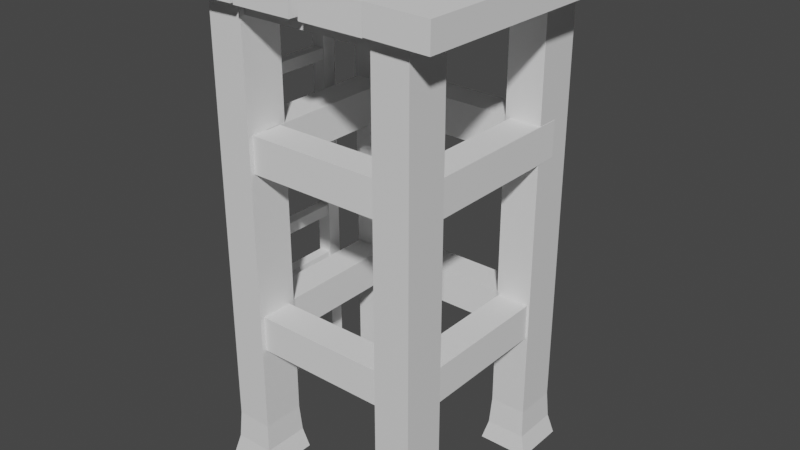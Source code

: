 # Source: Archer_Tower.blend  (saved by Blender 2.80.75; exported with 4.5.12 LTS)
import bpy
from mathutils import Matrix  # noqa: F401  (used for matrix-valued properties, if any)

bpy.ops.wm.read_factory_settings(use_empty=True)
scene = bpy.context.scene
scene.name = 'Scene'

# ---- collections
col_collection = bpy.data.collections.new('Collection'); scene.collection.children.link(col_collection)

# ---- materials (node trees are filled in below, after node groups)
mat_material = bpy.data.materials.new('Material')
mat_material.alpha_threshold = 0.0
mat_material.use_transparent_shadow = False
mat_material.line_color = (0.0, 0.0, 0.0, 1.0)
mat_material_001 = bpy.data.materials.new('Material.001')
mat_material_001.alpha_threshold = 0.0
mat_material_001.use_transparent_shadow = False
mat_material_001.line_color = (0.0, 0.0, 0.0, 1.0)
mat_material_002 = bpy.data.materials.new('Material.002')
mat_material_002.alpha_threshold = 0.0
mat_material_002.use_transparent_shadow = False
mat_material_002.line_color = (0.0, 0.0, 0.0, 1.0)
mat_material_003 = bpy.data.materials.new('Material.003')
mat_material_003.alpha_threshold = 0.0
mat_material_003.use_transparent_shadow = False
mat_material_003.line_color = (0.0, 0.0, 0.0, 1.0)

# ---- material node trees
mat_material.use_nodes = True; mat_material.node_tree.nodes.clear()
_N = mat_material.node_tree.nodes; _L = mat_material.node_tree.links
n0 = _N.new('ShaderNodeOutputMaterial'); n0.name = 'Material Output'; n0.location = (300, 300)
n1 = _N.new('ShaderNodeBsdfPrincipled'); n1.name = 'Principled BSDF'; n1.location = (10, 300)
n1.distribution = 'GGX'
n1.subsurface_method = 'BURLEY'
n1.inputs[2].default_value = 0.4
n1.inputs[3].default_value = 1.45
n1.inputs[27].default_value = (0.0, 0.0, 0.0, 1.0)
n1.inputs[28].default_value = 1.0
_L.new(n1.outputs[0], n0.inputs[0])
n0.is_active_output = True
mat_material_001.use_nodes = True; mat_material_001.node_tree.nodes.clear()
_N = mat_material_001.node_tree.nodes; _L = mat_material_001.node_tree.links
n0 = _N.new('ShaderNodeOutputMaterial'); n0.name = 'Material Output'; n0.location = (300, 300)
n1 = _N.new('ShaderNodeBsdfPrincipled'); n1.name = 'Principled BSDF'; n1.location = (10, 300)
n1.distribution = 'GGX'
n1.subsurface_method = 'BURLEY'
n1.inputs[2].default_value = 0.4
n1.inputs[3].default_value = 1.45
n1.inputs[27].default_value = (0.0, 0.0, 0.0, 1.0)
n1.inputs[28].default_value = 1.0
_L.new(n1.outputs[0], n0.inputs[0])
n0.is_active_output = True
mat_material_002.use_nodes = True; mat_material_002.node_tree.nodes.clear()
_N = mat_material_002.node_tree.nodes; _L = mat_material_002.node_tree.links
n0 = _N.new('ShaderNodeOutputMaterial'); n0.name = 'Material Output'; n0.location = (300, 300)
n1 = _N.new('ShaderNodeBsdfPrincipled'); n1.name = 'Principled BSDF'; n1.location = (10, 300)
n1.distribution = 'GGX'
n1.subsurface_method = 'BURLEY'
n1.inputs[2].default_value = 0.4
n1.inputs[3].default_value = 1.45
n1.inputs[27].default_value = (0.0, 0.0, 0.0, 1.0)
n1.inputs[28].default_value = 1.0
_L.new(n1.outputs[0], n0.inputs[0])
n0.is_active_output = True
mat_material_003.use_nodes = True; mat_material_003.node_tree.nodes.clear()
_N = mat_material_003.node_tree.nodes; _L = mat_material_003.node_tree.links
n0 = _N.new('ShaderNodeOutputMaterial'); n0.name = 'Material Output'; n0.location = (300, 300)
n1 = _N.new('ShaderNodeBsdfPrincipled'); n1.name = 'Principled BSDF'; n1.location = (10, 300)
n1.distribution = 'GGX'
n1.subsurface_method = 'BURLEY'
n1.inputs[2].default_value = 0.4
n1.inputs[3].default_value = 1.45
n1.inputs[27].default_value = (0.0, 0.0, 0.0, 1.0)
n1.inputs[28].default_value = 1.0
_L.new(n1.outputs[0], n0.inputs[0])
n0.is_active_output = True

# ---- world
world_world = bpy.data.worlds.new('World'); scene.world = world_world
world_world.use_nodes = True; world_world.node_tree.nodes.clear()
_N = world_world.node_tree.nodes; _L = world_world.node_tree.links
n0 = _N.new('ShaderNodeOutputWorld'); n0.name = 'World Output'; n0.location = (300, 300)
n1 = _N.new('ShaderNodeBackground'); n1.name = 'Background'; n1.location = (10, 300)
n1.inputs[0].default_value = (0.05088, 0.05088, 0.05088, 1.0)
_L.new(n1.outputs[0], n0.inputs[0])
n0.is_active_output = True
world_world.color = (0.05088, 0.05088, 0.05088)
world_world.use_sun_shadow = False
world_world.sun_shadow_jitter_overblur = 0.0

# ---- meshes
me_cube = bpy.data.meshes.new('Cube')
me_cube.from_pydata([(0.3703, 5.143, 1.0), (0.7691, 5.379, -0.8836), (0.3703, 3.143, 1.0), (0.7691, 2.906, -0.8836), (-1.63, 5.143, 1.0), (-2.029, 5.379, -0.8836), (-1.63, 3.143, 1.0), (-2.029, 2.906, -0.8836), (0.3703, 5.143, 0.1046), (0.3703, 5.143, -0.2954), (0.3703, 5.143, -0.6954), (0.4589, 5.231, -0.804), (-1.718, 3.054, -0.804), (-1.63, 3.143, -0.6954), (-1.63, 3.143, -0.2954), (-1.63, 3.143, 0.1046), (0.3703, 3.143, 0.1046), (0.3703, 3.143, -0.2954), (0.3703, 3.143, -0.6954), (0.4589, 3.054, -0.804), (-1.63, 5.143, 0.1046), (-1.63, 5.143, -0.2954), (-1.63, 5.143, -0.6954), (-1.718, 5.231, -0.804)], [], [(0, 4, 6, 2), (16, 2, 6, 15), (15, 6, 4, 20), (5, 1, 3, 7), (8, 0, 2, 16), (20, 4, 0, 8), (5, 23, 11, 1), (23, 22, 10, 11), (22, 21, 9, 10), (21, 20, 8, 9), (1, 11, 19, 3), (11, 10, 18, 19), (10, 9, 17, 18), (9, 8, 16, 17), (7, 12, 23, 5), (12, 13, 22, 23), (13, 14, 21, 22), (14, 15, 20, 21), (3, 19, 12, 7), (19, 18, 13, 12), (18, 17, 14, 13), (17, 16, 15, 14)])
_uv = me_cube.uv_layers.new(name='UVMap')
_uv.uv.foreach_set('vector', [0.375, 0.0, 0.625, 0.0, 0.625, 0.25, 0.375, 0.25, 0.5131, 0.25, 0.625, 0.25, 0.625, 0.5, 0.5131, 0.5, 0.5131, 0.5, 0.625, 0.5, 0.625, 0.75, 0.5131, 0.75, 0.3896, 0.75, 0.6396, 0.75, 0.6064, 0.9814, 0.3936, 0.9814, 0.2631, 0.5, 0.375, 0.5, 0.375, 0.75, 0.2631, 0.75, 0.7631, 0.5, 0.875, 0.5, 0.875, 0.75, 0.7631, 0.75, 0.6396, 0.5, 0.6495, 0.5, 0.6495, 0.75, 0.6396, 0.75, 0.6495, 0.5, 0.6631, 0.5, 0.6631, 0.75, 0.6495, 0.75, 0.6631, 0.5, 0.7131, 0.5, 0.7131, 0.75, 0.6631, 0.75, 0.7131, 0.5, 0.7631, 0.5, 0.7631, 0.75, 0.7131, 0.75, 0.1396, 0.5, 0.1495, 0.5, 0.1495, 0.75, 0.1396, 0.75, 0.1495, 0.5, 0.1631, 0.5, 0.1631, 0.75, 0.1495, 0.75, 0.1631, 0.5, 0.2131, 0.5, 0.2131, 0.75, 0.1631, 0.75, 0.2131, 0.5, 0.2631, 0.5, 0.2631, 0.75, 0.2131, 0.75, 0.3896, 0.5, 0.3995, 0.5, 0.3995, 0.75, 0.3896, 0.75, 0.3995, 0.5, 0.4131, 0.5, 0.4131, 0.75, 0.3995, 0.75, 0.4131, 0.5, 0.4631, 0.5, 0.4631, 0.75, 0.4131, 0.75, 0.4631, 0.5, 0.5131, 0.5, 0.5131, 0.75, 0.4631, 0.75, 0.3896, 0.25, 0.3995, 0.25, 0.3995, 0.5, 0.3896, 0.5, 0.3995, 0.25, 0.4131, 0.25, 0.4131, 0.5, 0.3995, 0.5, 0.4131, 0.25, 0.4631, 0.25, 0.4631, 0.5, 0.4131, 0.5, 0.4631, 0.25, 0.5131, 0.25, 0.5131, 0.5, 0.4631, 0.5])
me_cube.materials.append(mat_material)
me_cube.use_remesh_preserve_volume = False
me_cube.use_remesh_preserve_attributes = False
me_cube.use_mirror_vertex_groups = False
me_cube.update()
me_cube_001 = bpy.data.meshes.new('Cube.001')
me_cube_001.from_pydata([(0.3703, 5.143, 1.0), (0.7691, 5.379, -0.8836), (0.3703, 3.143, 1.0), (0.7691, 2.906, -0.8836), (-1.63, 5.143, 1.0), (-2.029, 5.379, -0.8836), (-1.63, 3.143, 1.0), (-2.029, 2.906, -0.8836), (0.3703, 5.143, 0.1046), (0.3703, 5.143, -0.2954), (0.3703, 5.143, -0.6954), (0.4589, 5.231, -0.804), (-1.718, 3.054, -0.804), (-1.63, 3.143, -0.6954), (-1.63, 3.143, -0.2954), (-1.63, 3.143, 0.1046), (0.3703, 3.143, 0.1046), (0.3703, 3.143, -0.2954), (0.3703, 3.143, -0.6954), (0.4589, 3.054, -0.804), (-1.63, 5.143, 0.1046), (-1.63, 5.143, -0.2954), (-1.63, 5.143, -0.6954), (-1.718, 5.231, -0.804)], [], [(0, 4, 6, 2), (16, 2, 6, 15), (15, 6, 4, 20), (5, 1, 3, 7), (8, 0, 2, 16), (20, 4, 0, 8), (5, 23, 11, 1), (23, 22, 10, 11), (22, 21, 9, 10), (21, 20, 8, 9), (1, 11, 19, 3), (11, 10, 18, 19), (10, 9, 17, 18), (9, 8, 16, 17), (7, 12, 23, 5), (12, 13, 22, 23), (13, 14, 21, 22), (14, 15, 20, 21), (3, 19, 12, 7), (19, 18, 13, 12), (18, 17, 14, 13), (17, 16, 15, 14)])
_uv = me_cube_001.uv_layers.new(name='UVMap')
_uv.uv.foreach_set('vector', [0.375, 0.0, 0.625, 0.0, 0.625, 0.25, 0.375, 0.25, 0.5131, 0.25, 0.625, 0.25, 0.625, 0.5, 0.5131, 0.5, 0.5131, 0.5, 0.625, 0.5, 0.625, 0.75, 0.5131, 0.75, 0.3896, 0.75, 0.6396, 0.75, 0.6064, 0.9814, 0.3936, 0.9814, 0.2631, 0.5, 0.375, 0.5, 0.375, 0.75, 0.2631, 0.75, 0.7631, 0.5, 0.875, 0.5, 0.875, 0.75, 0.7631, 0.75, 0.6396, 0.5, 0.6495, 0.5, 0.6495, 0.75, 0.6396, 0.75, 0.6495, 0.5, 0.6631, 0.5, 0.6631, 0.75, 0.6495, 0.75, 0.6631, 0.5, 0.7131, 0.5, 0.7131, 0.75, 0.6631, 0.75, 0.7131, 0.5, 0.7631, 0.5, 0.7631, 0.75, 0.7131, 0.75, 0.1396, 0.5, 0.1495, 0.5, 0.1495, 0.75, 0.1396, 0.75, 0.1495, 0.5, 0.1631, 0.5, 0.1631, 0.75, 0.1495, 0.75, 0.1631, 0.5, 0.2131, 0.5, 0.2131, 0.75, 0.1631, 0.75, 0.2131, 0.5, 0.2631, 0.5, 0.2631, 0.75, 0.2131, 0.75, 0.3896, 0.5, 0.3995, 0.5, 0.3995, 0.75, 0.3896, 0.75, 0.3995, 0.5, 0.4131, 0.5, 0.4131, 0.75, 0.3995, 0.75, 0.4131, 0.5, 0.4631, 0.5, 0.4631, 0.75, 0.4131, 0.75, 0.4631, 0.5, 0.5131, 0.5, 0.5131, 0.75, 0.4631, 0.75, 0.3896, 0.25, 0.3995, 0.25, 0.3995, 0.5, 0.3896, 0.5, 0.3995, 0.25, 0.4131, 0.25, 0.4131, 0.5, 0.3995, 0.5, 0.4131, 0.25, 0.4631, 0.25, 0.4631, 0.5, 0.4131, 0.5, 0.4631, 0.25, 0.5131, 0.25, 0.5131, 0.5, 0.4631, 0.5])
me_cube_001.materials.append(mat_material_001)
me_cube_001.use_remesh_preserve_volume = False
me_cube_001.use_remesh_preserve_attributes = False
me_cube_001.use_mirror_vertex_groups = False
me_cube_001.update()
me_cube_002 = bpy.data.meshes.new('Cube.002')
me_cube_002.from_pydata([(0.3703, 5.143, 1.0), (0.7691, 5.379, -0.8836), (0.3703, 3.143, 1.0), (0.7691, 2.906, -0.8836), (-1.63, 5.143, 1.0), (-2.029, 5.379, -0.8836), (-1.63, 3.143, 1.0), (-2.029, 2.906, -0.8836), (0.3703, 5.143, 0.1046), (0.3703, 5.143, -0.2954), (0.3703, 5.143, -0.6954), (0.4589, 5.231, -0.804), (-1.718, 3.054, -0.804), (-1.63, 3.143, -0.6954), (-1.63, 3.143, -0.2954), (-1.63, 3.143, 0.1046), (0.3703, 3.143, 0.1046), (0.3703, 3.143, -0.2954), (0.3703, 3.143, -0.6954), (0.4589, 3.054, -0.804), (-1.63, 5.143, 0.1046), (-1.63, 5.143, -0.2954), (-1.63, 5.143, -0.6954), (-1.718, 5.231, -0.804)], [], [(0, 4, 6, 2), (16, 2, 6, 15), (15, 6, 4, 20), (5, 1, 3, 7), (8, 0, 2, 16), (20, 4, 0, 8), (5, 23, 11, 1), (23, 22, 10, 11), (22, 21, 9, 10), (21, 20, 8, 9), (1, 11, 19, 3), (11, 10, 18, 19), (10, 9, 17, 18), (9, 8, 16, 17), (7, 12, 23, 5), (12, 13, 22, 23), (13, 14, 21, 22), (14, 15, 20, 21), (3, 19, 12, 7), (19, 18, 13, 12), (18, 17, 14, 13), (17, 16, 15, 14)])
_uv = me_cube_002.uv_layers.new(name='UVMap')
_uv.uv.foreach_set('vector', [0.375, 0.0, 0.625, 0.0, 0.625, 0.25, 0.375, 0.25, 0.5131, 0.25, 0.625, 0.25, 0.625, 0.5, 0.5131, 0.5, 0.5131, 0.5, 0.625, 0.5, 0.625, 0.75, 0.5131, 0.75, 0.3896, 0.75, 0.6396, 0.75, 0.6064, 0.9814, 0.3936, 0.9814, 0.2631, 0.5, 0.375, 0.5, 0.375, 0.75, 0.2631, 0.75, 0.7631, 0.5, 0.875, 0.5, 0.875, 0.75, 0.7631, 0.75, 0.6396, 0.5, 0.6495, 0.5, 0.6495, 0.75, 0.6396, 0.75, 0.6495, 0.5, 0.6631, 0.5, 0.6631, 0.75, 0.6495, 0.75, 0.6631, 0.5, 0.7131, 0.5, 0.7131, 0.75, 0.6631, 0.75, 0.7131, 0.5, 0.7631, 0.5, 0.7631, 0.75, 0.7131, 0.75, 0.1396, 0.5, 0.1495, 0.5, 0.1495, 0.75, 0.1396, 0.75, 0.1495, 0.5, 0.1631, 0.5, 0.1631, 0.75, 0.1495, 0.75, 0.1631, 0.5, 0.2131, 0.5, 0.2131, 0.75, 0.1631, 0.75, 0.2131, 0.5, 0.2631, 0.5, 0.2631, 0.75, 0.2131, 0.75, 0.3896, 0.5, 0.3995, 0.5, 0.3995, 0.75, 0.3896, 0.75, 0.3995, 0.5, 0.4131, 0.5, 0.4131, 0.75, 0.3995, 0.75, 0.4131, 0.5, 0.4631, 0.5, 0.4631, 0.75, 0.4131, 0.75, 0.4631, 0.5, 0.5131, 0.5, 0.5131, 0.75, 0.4631, 0.75, 0.3896, 0.25, 0.3995, 0.25, 0.3995, 0.5, 0.3896, 0.5, 0.3995, 0.25, 0.4131, 0.25, 0.4131, 0.5, 0.3995, 0.5, 0.4131, 0.25, 0.4631, 0.25, 0.4631, 0.5, 0.4131, 0.5, 0.4631, 0.25, 0.5131, 0.25, 0.5131, 0.5, 0.4631, 0.5])
me_cube_002.materials.append(mat_material_002)
me_cube_002.use_remesh_preserve_volume = False
me_cube_002.use_remesh_preserve_attributes = False
me_cube_002.use_mirror_vertex_groups = False
me_cube_002.update()
me_cube_003 = bpy.data.meshes.new('Cube.003')
me_cube_003.from_pydata([(0.3703, 5.143, 1.0), (0.7691, 5.379, -0.8836), (0.3703, 3.143, 1.0), (0.7691, 2.906, -0.8836), (-1.63, 5.143, 1.0), (-2.029, 5.379, -0.8836), (-1.63, 3.143, 1.0), (-2.029, 2.906, -0.8836), (0.3703, 5.143, 0.1046), (0.3703, 5.143, -0.2954), (0.3703, 5.143, -0.6954), (0.4589, 5.231, -0.804), (-1.718, 3.054, -0.804), (-1.63, 3.143, -0.6954), (-1.63, 3.143, -0.2954), (-1.63, 3.143, 0.1046), (0.3703, 3.143, 0.1046), (0.3703, 3.143, -0.2954), (0.3703, 3.143, -0.6954), (0.4589, 3.054, -0.804), (-1.63, 5.143, 0.1046), (-1.63, 5.143, -0.2954), (-1.63, 5.143, -0.6954), (-1.718, 5.231, -0.804)], [], [(0, 4, 6, 2), (16, 2, 6, 15), (15, 6, 4, 20), (5, 1, 3, 7), (8, 0, 2, 16), (20, 4, 0, 8), (5, 23, 11, 1), (23, 22, 10, 11), (22, 21, 9, 10), (21, 20, 8, 9), (1, 11, 19, 3), (11, 10, 18, 19), (10, 9, 17, 18), (9, 8, 16, 17), (7, 12, 23, 5), (12, 13, 22, 23), (13, 14, 21, 22), (14, 15, 20, 21), (3, 19, 12, 7), (19, 18, 13, 12), (18, 17, 14, 13), (17, 16, 15, 14)])
_uv = me_cube_003.uv_layers.new(name='UVMap')
_uv.uv.foreach_set('vector', [0.375, 0.0, 0.625, 0.0, 0.625, 0.25, 0.375, 0.25, 0.5131, 0.25, 0.625, 0.25, 0.625, 0.5, 0.5131, 0.5, 0.5131, 0.5, 0.625, 0.5, 0.625, 0.75, 0.5131, 0.75, 0.3896, 0.75, 0.6396, 0.75, 0.6064, 0.9814, 0.3936, 0.9814, 0.2631, 0.5, 0.375, 0.5, 0.375, 0.75, 0.2631, 0.75, 0.7631, 0.5, 0.875, 0.5, 0.875, 0.75, 0.7631, 0.75, 0.6396, 0.5, 0.6495, 0.5, 0.6495, 0.75, 0.6396, 0.75, 0.6495, 0.5, 0.6631, 0.5, 0.6631, 0.75, 0.6495, 0.75, 0.6631, 0.5, 0.7131, 0.5, 0.7131, 0.75, 0.6631, 0.75, 0.7131, 0.5, 0.7631, 0.5, 0.7631, 0.75, 0.7131, 0.75, 0.1396, 0.5, 0.1495, 0.5, 0.1495, 0.75, 0.1396, 0.75, 0.1495, 0.5, 0.1631, 0.5, 0.1631, 0.75, 0.1495, 0.75, 0.1631, 0.5, 0.2131, 0.5, 0.2131, 0.75, 0.1631, 0.75, 0.2131, 0.5, 0.2631, 0.5, 0.2631, 0.75, 0.2131, 0.75, 0.3896, 0.5, 0.3995, 0.5, 0.3995, 0.75, 0.3896, 0.75, 0.3995, 0.5, 0.4131, 0.5, 0.4131, 0.75, 0.3995, 0.75, 0.4131, 0.5, 0.4631, 0.5, 0.4631, 0.75, 0.4131, 0.75, 0.4631, 0.5, 0.5131, 0.5, 0.5131, 0.75, 0.4631, 0.75, 0.3896, 0.25, 0.3995, 0.25, 0.3995, 0.5, 0.3896, 0.5, 0.3995, 0.25, 0.4131, 0.25, 0.4131, 0.5, 0.3995, 0.5, 0.4131, 0.25, 0.4631, 0.25, 0.4631, 0.5, 0.4131, 0.5, 0.4631, 0.25, 0.5131, 0.25, 0.5131, 0.5, 0.4631, 0.5])
me_cube_003.materials.append(mat_material_003)
me_cube_003.use_remesh_preserve_volume = False
me_cube_003.use_remesh_preserve_attributes = False
me_cube_003.use_mirror_vertex_groups = False
me_cube_003.update()
me_cube_004 = bpy.data.meshes.new('Cube.004')
me_cube_004.from_pydata([(-1.0, -1.0, -1.0), (-1.0, -1.0, 1.0), (-1.0, 1.0, -1.0), (-1.0, 1.0, 1.0), (1.0, -1.0, -1.0), (1.0, -1.0, 1.0), (1.0, 1.0, -1.0), (1.0, 1.0, 1.0)], [], [(0, 1, 3, 2), (2, 3, 7, 6), (6, 7, 5, 4), (4, 5, 1, 0), (2, 6, 4, 0), (7, 3, 1, 5)])
_uv = me_cube_004.uv_layers.new(name='UVMap')
_uv.uv.foreach_set('vector', [0.375, 0.0, 0.625, 0.0, 0.625, 0.25, 0.375, 0.25, 0.375, 0.25, 0.625, 0.25, 0.625, 0.5, 0.375, 0.5, 0.375, 0.5, 0.625, 0.5, 0.625, 0.75, 0.375, 0.75, 0.375, 0.75, 0.625, 0.75, 0.625, 1.0, 0.375, 1.0, 0.125, 0.5, 0.375, 0.5, 0.375, 0.75, 0.125, 0.75, 0.625, 0.5, 0.875, 0.5, 0.875, 0.75, 0.625, 0.75])
me_cube_004.use_remesh_preserve_volume = False
me_cube_004.use_remesh_preserve_attributes = False
me_cube_004.use_mirror_vertex_groups = False
me_cube_004.update()
me_cube_005 = bpy.data.meshes.new('Cube.005')
me_cube_005.from_pydata([(-1.0, -1.0, -1.0), (-1.0, -1.0, 1.0), (-1.0, 1.0, -1.0), (-1.0, 1.0, 1.0), (1.0, -1.0, -1.0), (1.0, -1.0, 1.0), (1.0, 1.0, -1.0), (1.0, 1.0, 1.0)], [], [(0, 1, 3, 2), (2, 3, 7, 6), (6, 7, 5, 4), (4, 5, 1, 0), (2, 6, 4, 0), (7, 3, 1, 5)])
_uv = me_cube_005.uv_layers.new(name='UVMap')
_uv.uv.foreach_set('vector', [0.375, 0.0, 0.625, 0.0, 0.625, 0.25, 0.375, 0.25, 0.375, 0.25, 0.625, 0.25, 0.625, 0.5, 0.375, 0.5, 0.375, 0.5, 0.625, 0.5, 0.625, 0.75, 0.375, 0.75, 0.375, 0.75, 0.625, 0.75, 0.625, 1.0, 0.375, 1.0, 0.125, 0.5, 0.375, 0.5, 0.375, 0.75, 0.125, 0.75, 0.625, 0.5, 0.875, 0.5, 0.875, 0.75, 0.625, 0.75])
me_cube_005.use_remesh_preserve_volume = False
me_cube_005.use_remesh_preserve_attributes = False
me_cube_005.use_mirror_vertex_groups = False
me_cube_005.update()
me_cube_006 = bpy.data.meshes.new('Cube.006')
me_cube_006.from_pydata([(-1.0, -1.0, -1.0), (-1.0, -1.0, 1.0), (-1.0, 1.0, -1.0), (-1.0, 1.0, 1.0), (1.0, -1.0, -1.0), (1.0, -1.0, 1.0), (1.0, 1.0, -1.0), (1.0, 1.0, 1.0)], [], [(0, 1, 3, 2), (2, 3, 7, 6), (6, 7, 5, 4), (4, 5, 1, 0), (2, 6, 4, 0), (7, 3, 1, 5)])
_uv = me_cube_006.uv_layers.new(name='UVMap')
_uv.uv.foreach_set('vector', [0.375, 0.0, 0.625, 0.0, 0.625, 0.25, 0.375, 0.25, 0.375, 0.25, 0.625, 0.25, 0.625, 0.5, 0.375, 0.5, 0.375, 0.5, 0.625, 0.5, 0.625, 0.75, 0.375, 0.75, 0.375, 0.75, 0.625, 0.75, 0.625, 1.0, 0.375, 1.0, 0.125, 0.5, 0.375, 0.5, 0.375, 0.75, 0.125, 0.75, 0.625, 0.5, 0.875, 0.5, 0.875, 0.75, 0.625, 0.75])
me_cube_006.use_remesh_preserve_volume = False
me_cube_006.use_remesh_preserve_attributes = False
me_cube_006.use_mirror_vertex_groups = False
me_cube_006.update()
me_cube_007 = bpy.data.meshes.new('Cube.007')
me_cube_007.from_pydata([(-1.0, -1.0, -1.0), (-1.0, -1.0, 1.0), (-1.0, 1.0, -1.0), (-1.0, 1.0, 1.0), (1.0, -1.0, -1.0), (1.0, -1.0, 1.0), (1.0, 1.0, -1.0), (1.0, 1.0, 1.0)], [], [(0, 1, 3, 2), (2, 3, 7, 6), (6, 7, 5, 4), (4, 5, 1, 0), (2, 6, 4, 0), (7, 3, 1, 5)])
_uv = me_cube_007.uv_layers.new(name='UVMap')
_uv.uv.foreach_set('vector', [0.375, 0.0, 0.625, 0.0, 0.625, 0.25, 0.375, 0.25, 0.375, 0.25, 0.625, 0.25, 0.625, 0.5, 0.375, 0.5, 0.375, 0.5, 0.625, 0.5, 0.625, 0.75, 0.375, 0.75, 0.375, 0.75, 0.625, 0.75, 0.625, 1.0, 0.375, 1.0, 0.125, 0.5, 0.375, 0.5, 0.375, 0.75, 0.125, 0.75, 0.625, 0.5, 0.875, 0.5, 0.875, 0.75, 0.625, 0.75])
me_cube_007.use_remesh_preserve_volume = False
me_cube_007.use_remesh_preserve_attributes = False
me_cube_007.use_mirror_vertex_groups = False
me_cube_007.update()
me_cube_011 = bpy.data.meshes.new('Cube.011')
me_cube_011.from_pydata([(-1.0, -1.0, -1.0), (-1.0, -1.0, 1.0), (-1.0, 1.0, -1.0), (-1.0, 1.0, 1.0), (1.0, -1.0, -1.0), (1.0, -1.0, 1.0), (1.0, 1.0, -1.0), (1.0, 1.0, 1.0)], [], [(0, 1, 3, 2), (2, 3, 7, 6), (6, 7, 5, 4), (4, 5, 1, 0), (2, 6, 4, 0), (7, 3, 1, 5)])
_uv = me_cube_011.uv_layers.new(name='UVMap')
_uv.uv.foreach_set('vector', [0.375, 0.0, 0.625, 0.0, 0.625, 0.25, 0.375, 0.25, 0.375, 0.25, 0.625, 0.25, 0.625, 0.5, 0.375, 0.5, 0.375, 0.5, 0.625, 0.5, 0.625, 0.75, 0.375, 0.75, 0.375, 0.75, 0.625, 0.75, 0.625, 1.0, 0.375, 1.0, 0.125, 0.5, 0.375, 0.5, 0.375, 0.75, 0.125, 0.75, 0.625, 0.5, 0.875, 0.5, 0.875, 0.75, 0.625, 0.75])
me_cube_011.use_remesh_preserve_volume = False
me_cube_011.use_remesh_preserve_attributes = False
me_cube_011.use_mirror_vertex_groups = False
me_cube_011.update()
me_cube_010 = bpy.data.meshes.new('Cube.010')
me_cube_010.from_pydata([(-1.0, -1.0, -1.0), (-1.0, -1.0, 1.0), (-1.0, 1.0, -1.0), (-1.0, 1.0, 1.0), (1.0, -1.0, -1.0), (1.0, -1.0, 1.0), (1.0, 1.0, -1.0), (1.0, 1.0, 1.0)], [], [(0, 1, 3, 2), (2, 3, 7, 6), (6, 7, 5, 4), (4, 5, 1, 0), (2, 6, 4, 0), (7, 3, 1, 5)])
_uv = me_cube_010.uv_layers.new(name='UVMap')
_uv.uv.foreach_set('vector', [0.375, 0.0, 0.625, 0.0, 0.625, 0.25, 0.375, 0.25, 0.375, 0.25, 0.625, 0.25, 0.625, 0.5, 0.375, 0.5, 0.375, 0.5, 0.625, 0.5, 0.625, 0.75, 0.375, 0.75, 0.375, 0.75, 0.625, 0.75, 0.625, 1.0, 0.375, 1.0, 0.125, 0.5, 0.375, 0.5, 0.375, 0.75, 0.125, 0.75, 0.625, 0.5, 0.875, 0.5, 0.875, 0.75, 0.625, 0.75])
me_cube_010.use_remesh_preserve_volume = False
me_cube_010.use_remesh_preserve_attributes = False
me_cube_010.use_mirror_vertex_groups = False
me_cube_010.update()
me_cube_009 = bpy.data.meshes.new('Cube.009')
me_cube_009.from_pydata([(-1.0, -1.0, -1.0), (-1.0, -1.0, 1.0), (-1.0, 1.0, -1.0), (-1.0, 1.0, 1.0), (1.0, -1.0, -1.0), (1.0, -1.0, 1.0), (1.0, 1.0, -1.0), (1.0, 1.0, 1.0)], [], [(0, 1, 3, 2), (2, 3, 7, 6), (6, 7, 5, 4), (4, 5, 1, 0), (2, 6, 4, 0), (7, 3, 1, 5)])
_uv = me_cube_009.uv_layers.new(name='UVMap')
_uv.uv.foreach_set('vector', [0.375, 0.0, 0.625, 0.0, 0.625, 0.25, 0.375, 0.25, 0.375, 0.25, 0.625, 0.25, 0.625, 0.5, 0.375, 0.5, 0.375, 0.5, 0.625, 0.5, 0.625, 0.75, 0.375, 0.75, 0.375, 0.75, 0.625, 0.75, 0.625, 1.0, 0.375, 1.0, 0.125, 0.5, 0.375, 0.5, 0.375, 0.75, 0.125, 0.75, 0.625, 0.5, 0.875, 0.5, 0.875, 0.75, 0.625, 0.75])
me_cube_009.use_remesh_preserve_volume = False
me_cube_009.use_remesh_preserve_attributes = False
me_cube_009.use_mirror_vertex_groups = False
me_cube_009.update()
me_cube_008 = bpy.data.meshes.new('Cube.008')
me_cube_008.from_pydata([(-1.0, -1.0, -1.0), (-1.0, -1.0, 1.0), (-1.0, 1.0, -1.0), (-1.0, 1.0, 1.0), (1.0, -1.0, -1.0), (1.0, -1.0, 1.0), (1.0, 1.0, -1.0), (1.0, 1.0, 1.0)], [], [(0, 1, 3, 2), (2, 3, 7, 6), (6, 7, 5, 4), (4, 5, 1, 0), (2, 6, 4, 0), (7, 3, 1, 5)])
_uv = me_cube_008.uv_layers.new(name='UVMap')
_uv.uv.foreach_set('vector', [0.375, 0.0, 0.625, 0.0, 0.625, 0.25, 0.375, 0.25, 0.375, 0.25, 0.625, 0.25, 0.625, 0.5, 0.375, 0.5, 0.375, 0.5, 0.625, 0.5, 0.625, 0.75, 0.375, 0.75, 0.375, 0.75, 0.625, 0.75, 0.625, 1.0, 0.375, 1.0, 0.125, 0.5, 0.375, 0.5, 0.375, 0.75, 0.125, 0.75, 0.625, 0.5, 0.875, 0.5, 0.875, 0.75, 0.625, 0.75])
me_cube_008.use_remesh_preserve_volume = False
me_cube_008.use_remesh_preserve_attributes = False
me_cube_008.use_mirror_vertex_groups = False
me_cube_008.update()
me_cube_012 = bpy.data.meshes.new('Cube.012')
me_cube_012.from_pydata([(-1.0, -1.0, -1.0), (-1.0, -1.0, 1.0), (-1.0, 1.0, -1.0), (-1.0, 1.0, 1.0), (1.0, -1.0, -1.0), (1.0, -1.0, 1.0), (1.0, 1.0, -1.0), (1.0, 1.0, 1.0)], [], [(0, 1, 3, 2), (2, 3, 7, 6), (6, 7, 5, 4), (4, 5, 1, 0), (2, 6, 4, 0), (7, 3, 1, 5)])
_uv = me_cube_012.uv_layers.new(name='UVMap')
_uv.uv.foreach_set('vector', [0.375, 0.0, 0.625, 0.0, 0.625, 0.25, 0.375, 0.25, 0.375, 0.25, 0.625, 0.25, 0.625, 0.5, 0.375, 0.5, 0.375, 0.5, 0.625, 0.5, 0.625, 0.75, 0.375, 0.75, 0.375, 0.75, 0.625, 0.75, 0.625, 1.0, 0.375, 1.0, 0.125, 0.5, 0.375, 0.5, 0.375, 0.75, 0.125, 0.75, 0.625, 0.5, 0.875, 0.5, 0.875, 0.75, 0.625, 0.75])
me_cube_012.use_remesh_preserve_volume = False
me_cube_012.use_remesh_preserve_attributes = False
me_cube_012.use_mirror_vertex_groups = False
me_cube_012.update()
me_cube_013 = bpy.data.meshes.new('Cube.013')
me_cube_013.from_pydata([(-1.0, -1.0, -1.0), (-1.0, -1.0, 1.0), (-1.0, 1.0, -1.0), (-1.0, 1.0, 1.0), (1.0, -1.0, -1.0), (1.0, -1.0, 1.0), (1.0, 1.0, -1.0), (1.0, 1.0, 1.0)], [], [(0, 1, 3, 2), (2, 3, 7, 6), (6, 7, 5, 4), (4, 5, 1, 0), (2, 6, 4, 0), (7, 3, 1, 5)])
_uv = me_cube_013.uv_layers.new(name='UVMap')
_uv.uv.foreach_set('vector', [0.375, 0.0, 0.625, 0.0, 0.625, 0.25, 0.375, 0.25, 0.375, 0.25, 0.625, 0.25, 0.625, 0.5, 0.375, 0.5, 0.375, 0.5, 0.625, 0.5, 0.625, 0.75, 0.375, 0.75, 0.375, 0.75, 0.625, 0.75, 0.625, 1.0, 0.375, 1.0, 0.125, 0.5, 0.375, 0.5, 0.375, 0.75, 0.125, 0.75, 0.625, 0.5, 0.875, 0.5, 0.875, 0.75, 0.625, 0.75])
me_cube_013.use_remesh_preserve_volume = False
me_cube_013.use_remesh_preserve_attributes = False
me_cube_013.use_mirror_vertex_groups = False
me_cube_013.update()
me_cube_014 = bpy.data.meshes.new('Cube.014')
me_cube_014.from_pydata([(-1.0, -1.0, -1.0), (-1.0, -1.0, 1.0), (-1.0, 1.0, -1.0), (-1.0, 1.0, 1.0), (1.0, -1.0, -1.0), (1.0, -1.0, 1.0), (1.0, 1.0, -1.0), (1.0, 1.0, 1.0)], [], [(0, 1, 3, 2), (2, 3, 7, 6), (6, 7, 5, 4), (4, 5, 1, 0), (2, 6, 4, 0), (7, 3, 1, 5)])
_uv = me_cube_014.uv_layers.new(name='UVMap')
_uv.uv.foreach_set('vector', [0.375, 0.0, 0.625, 0.0, 0.625, 0.25, 0.375, 0.25, 0.375, 0.25, 0.625, 0.25, 0.625, 0.5, 0.375, 0.5, 0.375, 0.5, 0.625, 0.5, 0.625, 0.75, 0.375, 0.75, 0.375, 0.75, 0.625, 0.75, 0.625, 1.0, 0.375, 1.0, 0.125, 0.5, 0.375, 0.5, 0.375, 0.75, 0.125, 0.75, 0.625, 0.5, 0.875, 0.5, 0.875, 0.75, 0.625, 0.75])
me_cube_014.use_remesh_preserve_volume = False
me_cube_014.use_remesh_preserve_attributes = False
me_cube_014.use_mirror_vertex_groups = False
me_cube_014.update()
me_cube_015 = bpy.data.meshes.new('Cube.015')
me_cube_015.from_pydata([(-1.0, -1.0, -1.0), (-1.0, -1.0, 1.0), (-1.0, 1.0, -1.0), (-1.0, 1.0, 1.0), (1.0, -1.0, -1.0), (1.0, -1.0, 1.0), (1.0, 1.0, -1.0), (1.0, 1.0, 1.0)], [], [(0, 1, 3, 2), (2, 3, 7, 6), (6, 7, 5, 4), (4, 5, 1, 0), (2, 6, 4, 0), (7, 3, 1, 5)])
_uv = me_cube_015.uv_layers.new(name='UVMap')
_uv.uv.foreach_set('vector', [0.375, 0.0, 0.625, 0.0, 0.625, 0.25, 0.375, 0.25, 0.375, 0.25, 0.625, 0.25, 0.625, 0.5, 0.375, 0.5, 0.375, 0.5, 0.625, 0.5, 0.625, 0.75, 0.375, 0.75, 0.375, 0.75, 0.625, 0.75, 0.625, 1.0, 0.375, 1.0, 0.125, 0.5, 0.375, 0.5, 0.375, 0.75, 0.125, 0.75, 0.625, 0.5, 0.875, 0.5, 0.875, 0.75, 0.625, 0.75])
me_cube_015.use_remesh_preserve_volume = False
me_cube_015.use_remesh_preserve_attributes = False
me_cube_015.use_mirror_vertex_groups = False
me_cube_015.update()
me_cube_016 = bpy.data.meshes.new('Cube.016')
me_cube_016.from_pydata([(-1.0, -1.0, -1.0), (-1.0, -1.0, 1.0), (-1.0, 1.0, -1.0), (-1.0, 1.0, 1.0), (1.0, -1.0, -1.0), (1.0, -1.0, 1.0), (1.0, 1.0, -1.0), (1.0, 1.0, 1.0)], [], [(0, 1, 3, 2), (2, 3, 7, 6), (6, 7, 5, 4), (4, 5, 1, 0), (2, 6, 4, 0), (7, 3, 1, 5)])
_uv = me_cube_016.uv_layers.new(name='UVMap')
_uv.uv.foreach_set('vector', [0.375, 0.0, 0.625, 0.0, 0.625, 0.25, 0.375, 0.25, 0.375, 0.25, 0.625, 0.25, 0.625, 0.5, 0.375, 0.5, 0.375, 0.5, 0.625, 0.5, 0.625, 0.75, 0.375, 0.75, 0.375, 0.75, 0.625, 0.75, 0.625, 1.0, 0.375, 1.0, 0.125, 0.5, 0.375, 0.5, 0.375, 0.75, 0.125, 0.75, 0.625, 0.5, 0.875, 0.5, 0.875, 0.75, 0.625, 0.75])
me_cube_016.use_remesh_preserve_volume = False
me_cube_016.use_remesh_preserve_attributes = False
me_cube_016.use_mirror_vertex_groups = False
me_cube_016.update()
me_cube_017 = bpy.data.meshes.new('Cube.017')
me_cube_017.from_pydata([(-1.0, -1.0, -1.0), (-1.0, -1.0, 1.0), (-1.0, 1.0, -1.0), (-1.0, 1.0, 1.0), (1.0, -1.0, -1.0), (1.0, -1.0, 1.0), (1.0, 1.0, -1.0), (1.0, 1.0, 1.0)], [], [(0, 1, 3, 2), (2, 3, 7, 6), (6, 7, 5, 4), (4, 5, 1, 0), (2, 6, 4, 0), (7, 3, 1, 5)])
_uv = me_cube_017.uv_layers.new(name='UVMap')
_uv.uv.foreach_set('vector', [0.375, 0.0, 0.625, 0.0, 0.625, 0.25, 0.375, 0.25, 0.375, 0.25, 0.625, 0.25, 0.625, 0.5, 0.375, 0.5, 0.375, 0.5, 0.625, 0.5, 0.625, 0.75, 0.375, 0.75, 0.375, 0.75, 0.625, 0.75, 0.625, 1.0, 0.375, 1.0, 0.125, 0.5, 0.375, 0.5, 0.375, 0.75, 0.125, 0.75, 0.625, 0.5, 0.875, 0.5, 0.875, 0.75, 0.625, 0.75])
me_cube_017.use_remesh_preserve_volume = False
me_cube_017.use_remesh_preserve_attributes = False
me_cube_017.use_mirror_vertex_groups = False
me_cube_017.update()
me_cube_018 = bpy.data.meshes.new('Cube.018')
me_cube_018.from_pydata([(-1.0, -1.0, -1.0), (-1.0, -1.0, 1.0), (-1.0, 1.0, -1.0), (-1.0, 1.0, 1.0), (1.0, -1.0, -1.0), (1.0, -1.0, 1.0), (1.0, 1.0, -1.0), (1.0, 1.0, 1.0)], [], [(0, 1, 3, 2), (2, 3, 7, 6), (6, 7, 5, 4), (4, 5, 1, 0), (2, 6, 4, 0), (7, 3, 1, 5)])
_uv = me_cube_018.uv_layers.new(name='UVMap')
_uv.uv.foreach_set('vector', [0.375, 0.0, 0.625, 0.0, 0.625, 0.25, 0.375, 0.25, 0.375, 0.25, 0.625, 0.25, 0.625, 0.5, 0.375, 0.5, 0.375, 0.5, 0.625, 0.5, 0.625, 0.75, 0.375, 0.75, 0.375, 0.75, 0.625, 0.75, 0.625, 1.0, 0.375, 1.0, 0.125, 0.5, 0.375, 0.5, 0.375, 0.75, 0.125, 0.75, 0.625, 0.5, 0.875, 0.5, 0.875, 0.75, 0.625, 0.75])
me_cube_018.use_remesh_preserve_volume = False
me_cube_018.use_remesh_preserve_attributes = False
me_cube_018.use_mirror_vertex_groups = False
me_cube_018.update()
me_cube_019 = bpy.data.meshes.new('Cube.019')
me_cube_019.from_pydata([(-1.0, -1.0, -1.0), (-1.0, -1.0, 1.0), (-1.0, 1.0, -1.0), (-1.0, 1.0, 1.0), (1.0, -1.0, -1.0), (1.0, -1.0, 1.0), (1.0, 1.0, -1.0), (1.0, 1.0, 1.0)], [], [(0, 1, 3, 2), (2, 3, 7, 6), (6, 7, 5, 4), (4, 5, 1, 0), (2, 6, 4, 0), (7, 3, 1, 5)])
_uv = me_cube_019.uv_layers.new(name='UVMap')
_uv.uv.foreach_set('vector', [0.375, 0.0, 0.625, 0.0, 0.625, 0.25, 0.375, 0.25, 0.375, 0.25, 0.625, 0.25, 0.625, 0.5, 0.375, 0.5, 0.375, 0.5, 0.625, 0.5, 0.625, 0.75, 0.375, 0.75, 0.375, 0.75, 0.625, 0.75, 0.625, 1.0, 0.375, 1.0, 0.125, 0.5, 0.375, 0.5, 0.375, 0.75, 0.125, 0.75, 0.625, 0.5, 0.875, 0.5, 0.875, 0.75, 0.625, 0.75])
me_cube_019.use_remesh_preserve_volume = False
me_cube_019.use_remesh_preserve_attributes = False
me_cube_019.use_mirror_vertex_groups = False
me_cube_019.update()
me_cube_020 = bpy.data.meshes.new('Cube.020')
me_cube_020.from_pydata([(-1.0, -1.0, -1.0), (-1.0, -1.0, 1.0), (-1.0, 1.0, -1.0), (-1.0, 1.0, 1.0), (1.0, -1.0, -1.0), (1.0, -1.0, 1.0), (1.0, 1.0, -1.0), (1.0, 1.0, 1.0)], [], [(0, 1, 3, 2), (2, 3, 7, 6), (6, 7, 5, 4), (4, 5, 1, 0), (2, 6, 4, 0), (7, 3, 1, 5)])
_uv = me_cube_020.uv_layers.new(name='UVMap')
_uv.uv.foreach_set('vector', [0.375, 0.0, 0.625, 0.0, 0.625, 0.25, 0.375, 0.25, 0.375, 0.25, 0.625, 0.25, 0.625, 0.5, 0.375, 0.5, 0.375, 0.5, 0.625, 0.5, 0.625, 0.75, 0.375, 0.75, 0.375, 0.75, 0.625, 0.75, 0.625, 1.0, 0.375, 1.0, 0.125, 0.5, 0.375, 0.5, 0.375, 0.75, 0.125, 0.75, 0.625, 0.5, 0.875, 0.5, 0.875, 0.75, 0.625, 0.75])
me_cube_020.use_remesh_preserve_volume = False
me_cube_020.use_remesh_preserve_attributes = False
me_cube_020.use_mirror_vertex_groups = False
me_cube_020.update()
me_cube_021 = bpy.data.meshes.new('Cube.021')
me_cube_021.from_pydata([(-1.0, -0.9127, -1.0), (-1.0, -0.9127, 1.0), (-1.0, 1.0, -1.0), (-1.0, 1.0, 1.0), (1.0, -0.9127, -1.0), (1.0, -0.9127, 1.0), (1.0, 1.0, -1.0), (1.0, 1.0, 1.0)], [], [(0, 1, 3, 2), (2, 3, 7, 6), (6, 7, 5, 4), (4, 5, 1, 0), (2, 6, 4, 0), (7, 3, 1, 5)])
_uv = me_cube_021.uv_layers.new(name='UVMap')
_uv.uv.foreach_set('vector', [0.375, 0.01091, 0.625, 0.01091, 0.625, 0.25, 0.375, 0.25, 0.375, 0.25, 0.625, 0.25, 0.625, 0.5, 0.375, 0.5, 0.375, 0.5, 0.625, 0.5, 0.625, 0.7391, 0.375, 0.7391, 0.375, 0.7391, 0.625, 0.7391, 0.625, 1.0, 0.375, 1.0, 0.125, 0.5, 0.375, 0.5, 0.375, 0.7391, 0.125, 0.7391, 0.625, 0.5, 0.875, 0.5, 0.875, 0.7391, 0.625, 0.7391])
me_cube_021.use_remesh_preserve_volume = False
me_cube_021.use_remesh_preserve_attributes = False
me_cube_021.use_mirror_vertex_groups = False
me_cube_021.update()
me_cube_022 = bpy.data.meshes.new('Cube.022')
me_cube_022.from_pydata([(-1.0, -0.9127, -1.0), (-1.0, -0.9127, 1.0), (-1.0, 1.0, -1.0), (-1.0, 1.0, 1.0), (1.0, -0.9127, -1.0), (1.0, -0.9127, 1.0), (1.0, 1.0, -1.0), (1.0, 1.0, 1.0)], [], [(0, 1, 3, 2), (2, 3, 7, 6), (6, 7, 5, 4), (4, 5, 1, 0), (2, 6, 4, 0), (7, 3, 1, 5)])
_uv = me_cube_022.uv_layers.new(name='UVMap')
_uv.uv.foreach_set('vector', [0.375, 0.01091, 0.625, 0.01091, 0.625, 0.25, 0.375, 0.25, 0.375, 0.25, 0.625, 0.25, 0.625, 0.5, 0.375, 0.5, 0.375, 0.5, 0.625, 0.5, 0.625, 0.7391, 0.375, 0.7391, 0.375, 0.7391, 0.625, 0.7391, 0.625, 1.0, 0.375, 1.0, 0.125, 0.5, 0.375, 0.5, 0.375, 0.7391, 0.125, 0.7391, 0.625, 0.5, 0.875, 0.5, 0.875, 0.7391, 0.625, 0.7391])
me_cube_022.use_remesh_preserve_volume = False
me_cube_022.use_remesh_preserve_attributes = False
me_cube_022.use_mirror_vertex_groups = False
me_cube_022.update()
me_cube_023 = bpy.data.meshes.new('Cube.023')
me_cube_023.from_pydata([(-1.0, -1.0, -1.0), (-1.0, -1.0, 1.0), (-1.0, 1.0, -1.0), (-1.0, 1.0, 1.0), (1.0, -1.0, -1.0), (1.0, -1.0, 1.0), (1.0, 1.0, -1.0), (1.0, 1.0, 1.0)], [], [(0, 1, 3, 2), (2, 3, 7, 6), (6, 7, 5, 4), (4, 5, 1, 0), (2, 6, 4, 0), (7, 3, 1, 5)])
_uv = me_cube_023.uv_layers.new(name='UVMap')
_uv.uv.foreach_set('vector', [0.375, 0.0, 0.625, 0.0, 0.625, 0.25, 0.375, 0.25, 0.375, 0.25, 0.625, 0.25, 0.625, 0.5, 0.375, 0.5, 0.375, 0.5, 0.625, 0.5, 0.625, 0.75, 0.375, 0.75, 0.375, 0.75, 0.625, 0.75, 0.625, 1.0, 0.375, 1.0, 0.125, 0.5, 0.375, 0.5, 0.375, 0.75, 0.125, 0.75, 0.625, 0.5, 0.875, 0.5, 0.875, 0.75, 0.625, 0.75])
me_cube_023.use_remesh_preserve_volume = False
me_cube_023.use_remesh_preserve_attributes = False
me_cube_023.use_mirror_vertex_groups = False
me_cube_023.update()
me_cube_024 = bpy.data.meshes.new('Cube.024')
me_cube_024.from_pydata([(-1.0, -1.0, -1.0), (-1.0, -1.0, 1.0), (-1.0, 1.0, -1.0), (-1.0, 1.0, 1.0), (1.0, -1.0, -1.0), (1.0, -1.0, 1.0), (1.0, 1.0, -1.0), (1.0, 1.0, 1.0)], [], [(0, 1, 3, 2), (2, 3, 7, 6), (6, 7, 5, 4), (4, 5, 1, 0), (2, 6, 4, 0), (7, 3, 1, 5)])
_uv = me_cube_024.uv_layers.new(name='UVMap')
_uv.uv.foreach_set('vector', [0.375, 0.0, 0.625, 0.0, 0.625, 0.25, 0.375, 0.25, 0.375, 0.25, 0.625, 0.25, 0.625, 0.5, 0.375, 0.5, 0.375, 0.5, 0.625, 0.5, 0.625, 0.75, 0.375, 0.75, 0.375, 0.75, 0.625, 0.75, 0.625, 1.0, 0.375, 1.0, 0.125, 0.5, 0.375, 0.5, 0.375, 0.75, 0.125, 0.75, 0.625, 0.5, 0.875, 0.5, 0.875, 0.75, 0.625, 0.75])
me_cube_024.use_remesh_preserve_volume = False
me_cube_024.use_remesh_preserve_attributes = False
me_cube_024.use_mirror_vertex_groups = False
me_cube_024.update()
me_cube_025 = bpy.data.meshes.new('Cube.025')
me_cube_025.from_pydata([(-1.0, -1.0, -1.0), (-1.0, -1.0, 1.0), (-1.0, 1.0, -1.0), (-1.0, 1.0, 1.0), (1.0, -1.0, -1.0), (1.0, -1.0, 1.0), (1.0, 1.0, -1.0), (1.0, 1.0, 1.0)], [], [(0, 1, 3, 2), (2, 3, 7, 6), (6, 7, 5, 4), (4, 5, 1, 0), (2, 6, 4, 0), (7, 3, 1, 5)])
_uv = me_cube_025.uv_layers.new(name='UVMap')
_uv.uv.foreach_set('vector', [0.375, 0.0, 0.625, 0.0, 0.625, 0.25, 0.375, 0.25, 0.375, 0.25, 0.625, 0.25, 0.625, 0.5, 0.375, 0.5, 0.375, 0.5, 0.625, 0.5, 0.625, 0.75, 0.375, 0.75, 0.375, 0.75, 0.625, 0.75, 0.625, 1.0, 0.375, 1.0, 0.125, 0.5, 0.375, 0.5, 0.375, 0.75, 0.125, 0.75, 0.625, 0.5, 0.875, 0.5, 0.875, 0.75, 0.625, 0.75])
me_cube_025.use_remesh_preserve_volume = False
me_cube_025.use_remesh_preserve_attributes = False
me_cube_025.use_mirror_vertex_groups = False
me_cube_025.update()
me_cube_029 = bpy.data.meshes.new('Cube.029')
me_cube_029.from_pydata([(-1.0, -1.0, -1.0), (-1.0, -1.0, 1.0), (-1.0, 1.0, -1.0), (-1.0, 1.0, 1.0), (1.0, -1.0, -1.0), (1.0, -1.0, 1.0), (1.0, 1.0, -1.0), (1.0, 1.0, 1.0)], [], [(0, 1, 3, 2), (2, 3, 7, 6), (6, 7, 5, 4), (4, 5, 1, 0), (2, 6, 4, 0), (7, 3, 1, 5)])
_uv = me_cube_029.uv_layers.new(name='UVMap')
_uv.uv.foreach_set('vector', [0.375, 0.0, 0.625, 0.0, 0.625, 0.25, 0.375, 0.25, 0.375, 0.25, 0.625, 0.25, 0.625, 0.5, 0.375, 0.5, 0.375, 0.5, 0.625, 0.5, 0.625, 0.75, 0.375, 0.75, 0.375, 0.75, 0.625, 0.75, 0.625, 1.0, 0.375, 1.0, 0.125, 0.5, 0.375, 0.5, 0.375, 0.75, 0.125, 0.75, 0.625, 0.5, 0.875, 0.5, 0.875, 0.75, 0.625, 0.75])
me_cube_029.use_remesh_preserve_volume = False
me_cube_029.use_remesh_preserve_attributes = False
me_cube_029.use_mirror_vertex_groups = False
me_cube_029.update()
me_cube_028 = bpy.data.meshes.new('Cube.028')
me_cube_028.from_pydata([(-1.0, -1.0, -1.0), (-1.0, -1.0, 1.0), (-1.0, 1.0, -1.0), (-1.0, 1.0, 1.0), (1.0, -1.0, -1.0), (1.0, -1.0, 1.0), (1.0, 1.0, -1.0), (1.0, 1.0, 1.0)], [], [(0, 1, 3, 2), (2, 3, 7, 6), (6, 7, 5, 4), (4, 5, 1, 0), (2, 6, 4, 0), (7, 3, 1, 5)])
_uv = me_cube_028.uv_layers.new(name='UVMap')
_uv.uv.foreach_set('vector', [0.375, 0.0, 0.625, 0.0, 0.625, 0.25, 0.375, 0.25, 0.375, 0.25, 0.625, 0.25, 0.625, 0.5, 0.375, 0.5, 0.375, 0.5, 0.625, 0.5, 0.625, 0.75, 0.375, 0.75, 0.375, 0.75, 0.625, 0.75, 0.625, 1.0, 0.375, 1.0, 0.125, 0.5, 0.375, 0.5, 0.375, 0.75, 0.125, 0.75, 0.625, 0.5, 0.875, 0.5, 0.875, 0.75, 0.625, 0.75])
me_cube_028.use_remesh_preserve_volume = False
me_cube_028.use_remesh_preserve_attributes = False
me_cube_028.use_mirror_vertex_groups = False
me_cube_028.update()
me_cube_027 = bpy.data.meshes.new('Cube.027')
me_cube_027.from_pydata([(-1.0, -1.0, -1.0), (-1.0, -1.0, 1.0), (-1.0, 1.0, -1.0), (-1.0, 1.0, 1.0), (1.0, -1.0, -1.0), (1.0, -1.0, 1.0), (1.0, 1.0, -1.0), (1.0, 1.0, 1.0)], [], [(0, 1, 3, 2), (2, 3, 7, 6), (6, 7, 5, 4), (4, 5, 1, 0), (2, 6, 4, 0), (7, 3, 1, 5)])
_uv = me_cube_027.uv_layers.new(name='UVMap')
_uv.uv.foreach_set('vector', [0.375, 0.0, 0.625, 0.0, 0.625, 0.25, 0.375, 0.25, 0.375, 0.25, 0.625, 0.25, 0.625, 0.5, 0.375, 0.5, 0.375, 0.5, 0.625, 0.5, 0.625, 0.75, 0.375, 0.75, 0.375, 0.75, 0.625, 0.75, 0.625, 1.0, 0.375, 1.0, 0.125, 0.5, 0.375, 0.5, 0.375, 0.75, 0.125, 0.75, 0.625, 0.5, 0.875, 0.5, 0.875, 0.75, 0.625, 0.75])
me_cube_027.use_remesh_preserve_volume = False
me_cube_027.use_remesh_preserve_attributes = False
me_cube_027.use_mirror_vertex_groups = False
me_cube_027.update()
me_cube_026 = bpy.data.meshes.new('Cube.026')
me_cube_026.from_pydata([(-1.0, -1.0, -1.0), (-1.0, -1.0, 1.0), (-1.0, 1.0, -1.0), (-1.0, 1.0, 1.0), (1.0, -1.0, -1.0), (1.0, -1.0, 1.0), (1.0, 1.0, -1.0), (1.0, 1.0, 1.0)], [], [(0, 1, 3, 2), (2, 3, 7, 6), (6, 7, 5, 4), (4, 5, 1, 0), (2, 6, 4, 0), (7, 3, 1, 5)])
_uv = me_cube_026.uv_layers.new(name='UVMap')
_uv.uv.foreach_set('vector', [0.375, 0.0, 0.625, 0.0, 0.625, 0.25, 0.375, 0.25, 0.375, 0.25, 0.625, 0.25, 0.625, 0.5, 0.375, 0.5, 0.375, 0.5, 0.625, 0.5, 0.625, 0.75, 0.375, 0.75, 0.375, 0.75, 0.625, 0.75, 0.625, 1.0, 0.375, 1.0, 0.125, 0.5, 0.375, 0.5, 0.375, 0.75, 0.125, 0.75, 0.625, 0.5, 0.875, 0.5, 0.875, 0.75, 0.625, 0.75])
me_cube_026.use_remesh_preserve_volume = False
me_cube_026.use_remesh_preserve_attributes = False
me_cube_026.use_mirror_vertex_groups = False
me_cube_026.update()

# ---- objects
ob_cube = bpy.data.objects.new('Cube', me_cube)
ob_cube_001 = bpy.data.objects.new('Cube.001', me_cube_001)
ob_cube_002 = bpy.data.objects.new('Cube.002', me_cube_002)
ob_cube_003 = bpy.data.objects.new('Cube.003', me_cube_003)
ob_cube_004 = bpy.data.objects.new('Cube.004', me_cube_004)
ob_cube_005 = bpy.data.objects.new('Cube.005', me_cube_005)
ob_cube_006 = bpy.data.objects.new('Cube.006', me_cube_006)
ob_cube_007 = bpy.data.objects.new('Cube.007', me_cube_007)
ob_cube_011 = bpy.data.objects.new('Cube.011', me_cube_011)
ob_cube_010 = bpy.data.objects.new('Cube.010', me_cube_010)
ob_cube_009 = bpy.data.objects.new('Cube.009', me_cube_009)
ob_cube_008 = bpy.data.objects.new('Cube.008', me_cube_008)
ob_cube_012 = bpy.data.objects.new('Cube.012', me_cube_012)
ob_cube_013 = bpy.data.objects.new('Cube.013', me_cube_013)
ob_cube_014 = bpy.data.objects.new('Cube.014', me_cube_014)
ob_cube_015 = bpy.data.objects.new('Cube.015', me_cube_015)
ob_cube_016 = bpy.data.objects.new('Cube.016', me_cube_016)
ob_cube_017 = bpy.data.objects.new('Cube.017', me_cube_017)
ob_cube_018 = bpy.data.objects.new('Cube.018', me_cube_018)
ob_cube_019 = bpy.data.objects.new('Cube.019', me_cube_019)
ob_cube_020 = bpy.data.objects.new('Cube.020', me_cube_020)
ob_cube_021 = bpy.data.objects.new('Cube.021', me_cube_021)
ob_cube_022 = bpy.data.objects.new('Cube.022', me_cube_022)
ob_cube_023 = bpy.data.objects.new('Cube.023', me_cube_023)
ob_cube_024 = bpy.data.objects.new('Cube.024', me_cube_024)
ob_cube_025 = bpy.data.objects.new('Cube.025', me_cube_025)
ob_cube_029 = bpy.data.objects.new('Cube.029', me_cube_029)
ob_cube_028 = bpy.data.objects.new('Cube.028', me_cube_028)
ob_cube_027 = bpy.data.objects.new('Cube.027', me_cube_027)
ob_cube_026 = bpy.data.objects.new('Cube.026', me_cube_026)

# ---- transforms, parenting, visibility, modifiers, constraints
ob_cube.location = (1.616, 0.0, 3.64)
ob_cube.scale = (0.2972, 0.3491, 4.118)
ob_cube.lock_rotations_4d = False
ob_cube.empty_display_type = 'ARROWS'
ob_cube.lineart.crease_threshold = 0.0
ob_cube_001.location = (1.633, -2.91, 3.64)
ob_cube_001.scale = (0.2972, 0.3491, 4.118)
ob_cube_001.lock_rotations_4d = False
ob_cube_001.empty_display_type = 'ARROWS'
ob_cube_001.lineart.crease_threshold = 0.0
ob_cube_002.location = (-1.226, -0.01702, 3.64)
ob_cube_002.scale = (0.2972, 0.3491, 4.118)
ob_cube_002.lock_rotations_4d = False
ob_cube_002.empty_display_type = 'ARROWS'
ob_cube_002.lineart.crease_threshold = 0.0
ob_cube_003.location = (-1.243, -2.859, 3.64)
ob_cube_003.scale = (0.2972, 0.3491, 4.118)
ob_cube_003.lock_rotations_4d = False
ob_cube_003.empty_display_type = 'ARROWS'
ob_cube_003.lineart.crease_threshold = 0.0
ob_cube_004.location = (0.009162, -1.424, 2.455)
ob_cube_004.scale = (1.449, 0.2608, 0.2915)
ob_cube_004.lineart.crease_threshold = 0.0
ob_cube_005.location = (-0.04007, 1.431, 2.455)
ob_cube_005.scale = (1.449, 0.2608, 0.2915)
ob_cube_005.lineart.crease_threshold = 0.0
ob_cube_006.location = (1.427, 0.003505, 2.455)
ob_cube_006.rotation_euler = (0.0, -0.0, -1.571)
ob_cube_006.scale = (1.449, 0.2608, 0.2915)
ob_cube_006.lineart.crease_threshold = 0.0
ob_cube_007.location = (-1.428, 0.0232, 2.455)
ob_cube_007.rotation_euler = (0.0, -0.0, -1.571)
ob_cube_007.scale = (1.449, 0.2608, 0.2915)
ob_cube_007.lineart.crease_threshold = 0.0
ob_cube_011.location = (0.05, -1.424, 5.374)
ob_cube_011.scale = (1.449, 0.2608, 0.2915)
ob_cube_011.lineart.crease_threshold = 0.0
ob_cube_010.location = (0.0007647, 1.431, 5.374)
ob_cube_010.scale = (1.449, 0.2608, 0.2915)
ob_cube_010.lineart.crease_threshold = 0.0
ob_cube_009.location = (1.468, 0.003505, 5.374)
ob_cube_009.rotation_euler = (0.0, -0.0, -1.571)
ob_cube_009.scale = (1.449, 0.2608, 0.2915)
ob_cube_009.lineart.crease_threshold = 0.0
ob_cube_008.location = (-1.388, 0.0232, 5.374)
ob_cube_008.rotation_euler = (0.0, -0.0, -1.571)
ob_cube_008.scale = (1.449, 0.2608, 0.2915)
ob_cube_008.lineart.crease_threshold = 0.0
ob_cube_012.location = (-1.566, 0.0, 7.822)
ob_cube_012.rotation_euler = (0.0, -0.0, 0.02702)
ob_cube_012.scale = (0.5043, 2.041, 0.2137)
ob_cube_012.lineart.crease_threshold = 0.0
ob_cube_013.location = (-1.981, 0.01109, 7.008)
ob_cube_013.scale = (0.09168, 0.5396, 0.09168)
ob_cube_013.lineart.crease_threshold = 0.0
ob_cube_014.location = (-1.981, 0.03571, 6.105)
ob_cube_014.scale = (0.09168, 0.5396, 0.09168)
ob_cube_014.lineart.crease_threshold = 0.0
ob_cube_015.location = (-1.981, 0.04391, 5.178)
ob_cube_015.scale = (0.09168, 0.5396, 0.09168)
ob_cube_015.lineart.crease_threshold = 0.0
ob_cube_016.location = (-1.981, 0.05212, 4.3)
ob_cube_016.scale = (0.09168, 0.5396, 0.09168)
ob_cube_016.lineart.crease_threshold = 0.0
ob_cube_017.location = (-1.981, 0.05212, 3.447)
ob_cube_017.scale = (0.09168, 0.5396, 0.09168)
ob_cube_017.lineart.crease_threshold = 0.0
ob_cube_018.location = (-1.981, 0.06032, 2.585)
ob_cube_018.scale = (0.09168, 0.5396, 0.09168)
ob_cube_018.lineart.crease_threshold = 0.0
ob_cube_019.location = (-1.981, 0.06032, 1.666)
ob_cube_019.scale = (0.09168, 0.5396, 0.09168)
ob_cube_019.lineart.crease_threshold = 0.0
ob_cube_020.location = (-1.981, 0.04845, 0.8191)
ob_cube_020.scale = (0.09168, 0.5396, 0.09168)
ob_cube_020.lineart.crease_threshold = 0.0
ob_cube_021.location = (-1.984, -0.5415, 4.214)
ob_cube_021.rotation_euler = (-1.571, -2.22e-16, 2.22e-16)
ob_cube_021.scale = (0.1154, 4.232, 0.1154)
ob_cube_021.lineart.crease_threshold = 0.0
ob_cube_022.location = (-1.984, 0.6552, 4.214)
ob_cube_022.rotation_euler = (-1.571, -2.22e-16, 2.22e-16)
ob_cube_022.scale = (0.1154, 4.232, 0.1154)
ob_cube_022.lineart.crease_threshold = 0.0
ob_cube_023.location = (1.765, 0.0, 7.822)
ob_cube_023.rotation_euler = (6.456e-05, 0.01296, -0.01804)
ob_cube_023.scale = (0.5043, 2.041, 0.2137)
ob_cube_023.lineart.crease_threshold = 0.0
ob_cube_024.location = (0.6754, 0.0, 7.822)
ob_cube_024.rotation_euler = (6.456e-05, 0.01296, 0.01934)
ob_cube_024.scale = (0.5043, 2.041, 0.2137)
ob_cube_024.lineart.crease_threshold = 0.0
ob_cube_025.location = (-0.4102, 0.0, 7.822)
ob_cube_025.rotation_euler = (0.001082, -0.009655, -0.01989)
ob_cube_025.scale = (0.5043, 2.041, 0.2137)
ob_cube_025.lineart.crease_threshold = 0.0
ob_cube_029.location = (-1.388, 0.0232, 7.651)
ob_cube_029.rotation_euler = (0.0, -0.0, -1.571)
ob_cube_029.scale = (1.449, 0.2608, 0.2915)
ob_cube_029.lineart.crease_threshold = 0.0
ob_cube_028.location = (1.468, 0.003505, 7.651)
ob_cube_028.rotation_euler = (0.0, -0.0, -1.571)
ob_cube_028.scale = (1.449, 0.2608, 0.2915)
ob_cube_028.lineart.crease_threshold = 0.0
ob_cube_027.location = (0.0007647, 1.431, 7.651)
ob_cube_027.scale = (1.449, 0.2608, 0.2915)
ob_cube_027.lineart.crease_threshold = 0.0
ob_cube_026.location = (0.05, -1.424, 7.651)
ob_cube_026.scale = (1.449, 0.2608, 0.2915)
ob_cube_026.lineart.crease_threshold = 0.0

# ---- collection membership
col_collection.objects.link(ob_cube)
col_collection.objects.link(ob_cube_001)
col_collection.objects.link(ob_cube_002)
col_collection.objects.link(ob_cube_003)
col_collection.objects.link(ob_cube_004)
col_collection.objects.link(ob_cube_005)
col_collection.objects.link(ob_cube_006)
col_collection.objects.link(ob_cube_007)
col_collection.objects.link(ob_cube_011)
col_collection.objects.link(ob_cube_010)
col_collection.objects.link(ob_cube_009)
col_collection.objects.link(ob_cube_008)
col_collection.objects.link(ob_cube_012)
col_collection.objects.link(ob_cube_013)
col_collection.objects.link(ob_cube_014)
col_collection.objects.link(ob_cube_015)
col_collection.objects.link(ob_cube_016)
col_collection.objects.link(ob_cube_017)
col_collection.objects.link(ob_cube_018)
col_collection.objects.link(ob_cube_019)
col_collection.objects.link(ob_cube_020)
col_collection.objects.link(ob_cube_021)
col_collection.objects.link(ob_cube_022)
col_collection.objects.link(ob_cube_023)
col_collection.objects.link(ob_cube_024)
col_collection.objects.link(ob_cube_025)
col_collection.objects.link(ob_cube_029)
col_collection.objects.link(ob_cube_028)
col_collection.objects.link(ob_cube_027)
col_collection.objects.link(ob_cube_026)

# ---- scene / render settings (as saved in the file)
scene.frame_start = 1; scene.frame_end = 250; scene.frame_set(1)
scene.render.engine = 'BLENDER_EEVEE_NEXT'
scene.cycles.use_denoising = False
scene.cycles.samples = 128
scene.cycles.sampling_pattern = 'TABULATED_SOBOL'
scene.cycles.use_adaptive_sampling = False
scene.cycles.use_light_tree = False
scene.view_settings.view_transform = 'Filmic'
bpy.context.view_layer.update()

# ---- added for rendering (the .blend has no active camera and no usable light): camera, sun
cam_auto = bpy.data.cameras.new('AutoCamera')
cam_auto.lens = 50.0
cam_auto.sensor_width = 36.0
cam_auto.clip_end = 1000.0
ob_auto_camera = bpy.data.objects.new('AutoCamera', cam_auto)
scene.collection.objects.link(ob_auto_camera)
ob_auto_camera.location = (9.43949, -11.2173, 11.5078)
ob_auto_camera.rotation_euler = (1.09748, -7.21219e-08, 0.694738)
scene.camera = ob_auto_camera
light_auto_sun = bpy.data.lights.new('AutoSun', 'SUN')
light_auto_sun.energy = 3.0
light_auto_sun.angle = 0.0523599
ob_auto_sun = bpy.data.objects.new('AutoSun', light_auto_sun)
scene.collection.objects.link(ob_auto_sun)
ob_auto_sun.rotation_euler = (0.872665, 0.174533, 0.523599)
bpy.context.view_layer.update()
